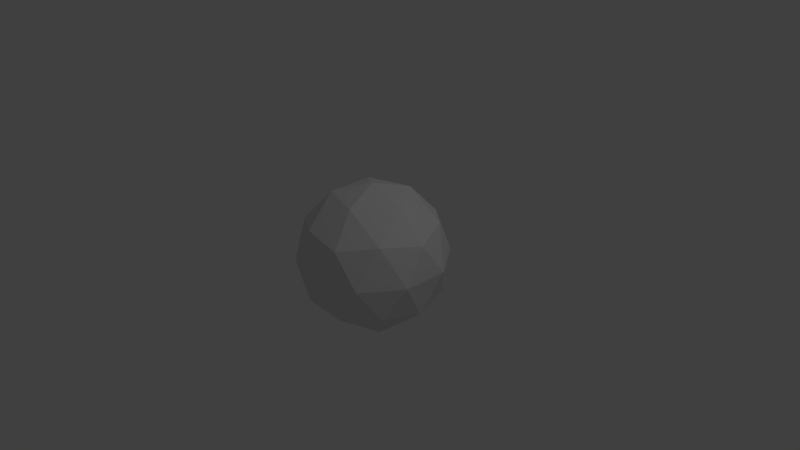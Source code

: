 # Source: ICOSPHERE.blend  (saved by Blender 2.76.0; exported with 4.5.12 LTS)
import bpy
from mathutils import Matrix  # noqa: F401  (used for matrix-valued properties, if any)

bpy.ops.wm.read_factory_settings(use_empty=True)
scene = bpy.context.scene
scene.name = 'Scene'

# ---- collections
col_collection_1 = bpy.data.collections.new('Collection 1'); scene.collection.children.link(col_collection_1)

# ---- world
world_world = bpy.data.worlds.new('World'); scene.world = world_world
world_world.color = (0.05088, 0.05088, 0.05088)
world_world.use_sun_shadow = False
world_world.sun_shadow_jitter_overblur = 0.0
world_world.cycles.sampling_method = 'MANUAL'
world_world.cycles.sample_map_resolution = 256

# ---- cameras
cam_camera = bpy.data.cameras.new('Camera')
cam_camera.clip_end = 100.0
cam_camera.lens = 35.0
cam_camera.sensor_width = 32.0
cam_camera.sensor_height = 18.0
cam_camera.ortho_scale = 7.314
cam_camera.dof.focus_distance = 0.0
cam_camera.dof.aperture_fstop = 128.0

# ---- lights
light_lamp = bpy.data.lights.new('Lamp', 'POINT')
light_lamp.transmission_factor = 0.0
light_lamp.cutoff_distance = 30.0
light_lamp.energy = 100.0
light_lamp.shadow_buffer_clip_start = 1.001
light_lamp.shadow_soft_size = 0.1
light_lamp.shadow_maximum_resolution = 0.006
light_lamp.use_absolute_resolution = True
light_lamp.cycles.use_multiple_importance_sampling = False

# ---- meshes
me_icosphere = bpy.data.meshes.new('Icosphere')
me_icosphere.from_pydata([(0.0, 0.0, -1.0), (0.7236, -0.5257, -0.4472), (-0.2764, -0.8506, -0.4472), (-0.8944, 0.0, -0.4472), (-0.2764, 0.8506, -0.4472), (0.7236, 0.5257, -0.4472), (0.2764, -0.8506, 0.4472), (-0.7236, -0.5257, 0.4472), (-0.7236, 0.5257, 0.4472), (0.2764, 0.8506, 0.4472), (0.8944, 0.0, 0.4472), (0.0, 0.0, 1.0), (-0.1625, -0.5, -0.8507), (0.4253, -0.309, -0.8507), (0.2629, -0.809, -0.5257), (0.8506, 0.0, -0.5257), (0.4253, 0.309, -0.8507), (-0.5257, 0.0, -0.8507), (-0.6882, -0.5, -0.5257), (-0.1625, 0.5, -0.8507), (-0.6882, 0.5, -0.5257), (0.2629, 0.809, -0.5257), (0.9511, -0.309, 0.0), (0.9511, 0.309, 0.0), (0.0, -1.0, 0.0), (0.5878, -0.809, 0.0), (-0.9511, -0.309, 0.0), (-0.5878, -0.809, 0.0), (-0.5878, 0.809, 0.0), (-0.9511, 0.309, 0.0), (0.5878, 0.809, 0.0), (0.0, 1.0, 0.0), (0.6882, -0.5, 0.5257), (-0.2629, -0.809, 0.5257), (-0.8506, 0.0, 0.5257), (-0.2629, 0.809, 0.5257), (0.6882, 0.5, 0.5257), (0.1625, -0.5, 0.8507), (0.5257, 0.0, 0.8507), (-0.4253, -0.309, 0.8507), (-0.4253, 0.309, 0.8507), (0.1625, 0.5, 0.8507)], [], [(0, 13, 12), (1, 13, 15), (0, 12, 17), (0, 17, 19), (0, 19, 16), (1, 15, 22), (2, 14, 24), (3, 18, 26), (4, 20, 28), (5, 21, 30), (1, 22, 25), (2, 24, 27), (3, 26, 29), (4, 28, 31), (5, 30, 23), (6, 32, 37), (7, 33, 39), (8, 34, 40), (9, 35, 41), (10, 36, 38), (38, 41, 11), (38, 36, 41), (36, 9, 41), (41, 40, 11), (41, 35, 40), (35, 8, 40), (40, 39, 11), (40, 34, 39), (34, 7, 39), (39, 37, 11), (39, 33, 37), (33, 6, 37), (37, 38, 11), (37, 32, 38), (32, 10, 38), (23, 36, 10), (23, 30, 36), (30, 9, 36), (31, 35, 9), (31, 28, 35), (28, 8, 35), (29, 34, 8), (29, 26, 34), (26, 7, 34), (27, 33, 7), (27, 24, 33), (24, 6, 33), (25, 32, 6), (25, 22, 32), (22, 10, 32), (30, 31, 9), (30, 21, 31), (21, 4, 31), (28, 29, 8), (28, 20, 29), (20, 3, 29), (26, 27, 7), (26, 18, 27), (18, 2, 27), (24, 25, 6), (24, 14, 25), (14, 1, 25), (22, 23, 10), (22, 15, 23), (15, 5, 23), (16, 21, 5), (16, 19, 21), (19, 4, 21), (19, 20, 4), (19, 17, 20), (17, 3, 20), (17, 18, 3), (17, 12, 18), (12, 2, 18), (15, 16, 5), (15, 13, 16), (13, 0, 16), (12, 14, 2), (12, 13, 14), (13, 1, 14)])
me_icosphere.use_remesh_preserve_volume = False
me_icosphere.use_remesh_preserve_attributes = False
me_icosphere.use_mirror_vertex_groups = False
me_icosphere.update()

# ---- objects
ob_icosphere = bpy.data.objects.new('Icosphere', me_icosphere)
ob_lamp = bpy.data.objects.new('Lamp', light_lamp)
ob_camera = bpy.data.objects.new('Camera', cam_camera)

# ---- transforms, parenting, visibility, modifiers, constraints
ob_icosphere.location = (0.0, 0.0, 0.0)
ob_icosphere.lineart.crease_threshold = 0.0
ob_lamp.location = (4.076, 1.005, 5.904)
ob_lamp.rotation_euler = (0.6503, 0.05522, 1.866)
ob_lamp.lock_rotations_4d = False
ob_lamp.empty_display_type = 'ARROWS'
ob_lamp.color = (0.0, 0.0, 0.0, 0.0)
ob_lamp.lineart.crease_threshold = 0.0
ob_camera.location = (7.481, -6.508, 5.344)
ob_camera.rotation_euler = (1.109, 0.01082, 0.8149)
ob_camera.lock_rotations_4d = False
ob_camera.empty_display_type = 'ARROWS'
ob_camera.color = (0.0, 0.0, 0.0, 0.0)
ob_camera.display_type = 'WIRE'
ob_camera.lineart.crease_threshold = 0.0

# ---- collection membership
col_collection_1.objects.link(ob_icosphere)
col_collection_1.objects.link(ob_lamp)
col_collection_1.objects.link(ob_camera)

# ---- scene / render settings (as saved in the file)
scene.camera = ob_camera
scene.frame_start = 1; scene.frame_end = 250; scene.frame_set(1)
scene.render.engine = 'BLENDER_EEVEE_NEXT'
scene.render.resolution_percentage = 50
scene.render.dither_intensity = 0.0
scene.cycles.use_denoising = False
scene.cycles.samples = 10
scene.cycles.sampling_pattern = 'TABULATED_SOBOL'
scene.cycles.light_sampling_threshold = 0.0
scene.cycles.use_adaptive_sampling = False
scene.cycles.use_light_tree = False
scene.cycles.blur_glossy = 0.0
scene.cycles.pixel_filter_type = 'GAUSSIAN'
scene.cycles.sample_clamp_indirect = 0.0
scene.view_settings.view_transform = 'Standard'
bpy.context.view_layer.update()
